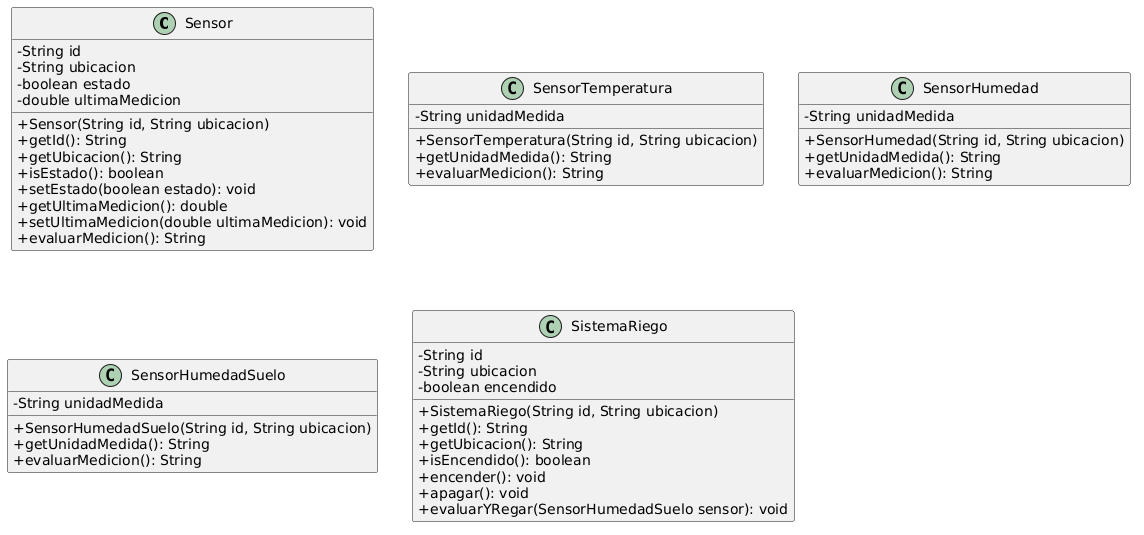

The diagram above was rendered by PlantUML. Its source (embedded in the PNG):
@startuml
skinparam classAttributeIconSize 0

class Sensor {
    - String id
    - String ubicacion
    - boolean estado
    - double ultimaMedicion
    + Sensor(String id, String ubicacion)
    + getId(): String
    + getUbicacion(): String
    + isEstado(): boolean
    + setEstado(boolean estado): void
    + getUltimaMedicion(): double
    + setUltimaMedicion(double ultimaMedicion): void
    + evaluarMedicion(): String
}

class SensorTemperatura {
    - String unidadMedida
    + SensorTemperatura(String id, String ubicacion)
    + getUnidadMedida(): String
    + evaluarMedicion(): String
}

class SensorHumedad {
    - String unidadMedida
    + SensorHumedad(String id, String ubicacion)
    + getUnidadMedida(): String
    + evaluarMedicion(): String
}

class SensorHumedadSuelo {
    - String unidadMedida
    + SensorHumedadSuelo(String id, String ubicacion)
    + getUnidadMedida(): String
    + evaluarMedicion(): String
}

class SistemaRiego {
    - String id
    - String ubicacion
    - boolean encendido
    + SistemaRiego(String id, String ubicacion)
    + getId(): String
    + getUbicacion(): String
    + isEncendido(): boolean
    + encender(): void
    + apagar(): void
    + evaluarYRegar(SensorHumedadSuelo sensor): void
}
@enduml